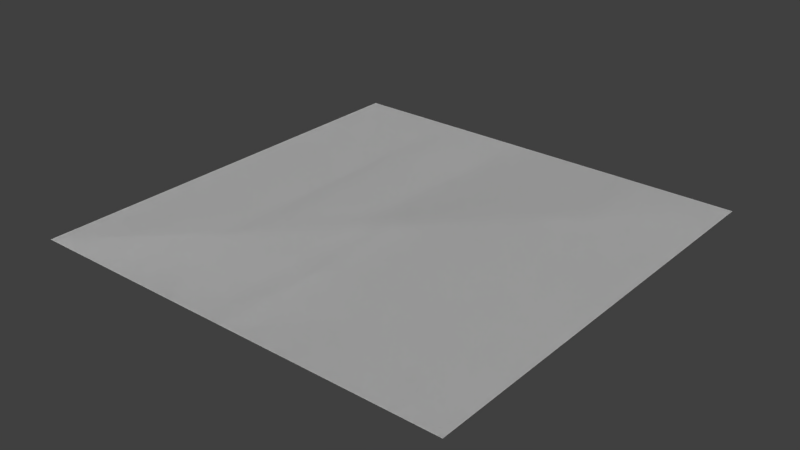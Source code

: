 # Source: doublesided.blend  (saved by Blender 2.71.0; exported with 4.5.12 LTS)
import bpy
from mathutils import Matrix  # noqa: F401  (used for matrix-valued properties, if any)

bpy.ops.wm.read_factory_settings(use_empty=True)
scene = bpy.context.scene
scene.name = 'Scene'

# ---- collections
col_collection_1 = bpy.data.collections.new('Collection 1'); scene.collection.children.link(col_collection_1)

# ---- materials (node trees are filled in below, after node groups)
mat_material = bpy.data.materials.new('Material')
mat_material.alpha_threshold = 0.0
mat_material.use_transparent_shadow = False
mat_material.roughness = 0.5
mat_material.line_color = (0.0, 0.0, 0.0, 1.0)

# ---- material node trees

# ---- world
world_world = bpy.data.worlds.new('World'); scene.world = world_world
world_world.color = (0.05088, 0.05088, 0.05088)
world_world.use_sun_shadow = False
world_world.sun_shadow_jitter_overblur = 0.0
world_world.cycles.sampling_method = 'MANUAL'
world_world.cycles.sample_map_resolution = 256

# ---- meshes
me_plane = bpy.data.meshes.new('Plane')
me_plane.from_pydata([(-0.5, -0.5, 4.172e-07), (-0.5, 0.5, 4.47e-07), (0.5, -0.5, -4.47e-07), (0.5, 0.5, -4.172e-07), (-0.5, -0.5, 4.172e-07), (-0.5, 0.5, 4.47e-07), (0.5, -0.5, -4.47e-07), (0.5, 0.5, -4.172e-07)], [], [(0, 2, 3, 1), (4, 5, 7, 6)])
_uv = me_plane.uv_layers.new(name='UVMap')
_uv.uv.foreach_set('vector', [2.0, 0.0, 1.0, 0.0, 1.0, 1.0, 2.0, 1.0, 1.0, 0.0, 1.0, 1.0, 0.0, 1.0, 0.0, 0.0])
me_plane.materials.append(mat_material)
me_plane.use_remesh_preserve_volume = False
me_plane.use_remesh_preserve_attributes = False
me_plane.use_mirror_vertex_groups = False
me_plane.update()

# ---- objects
ob_doublesidedplane = bpy.data.objects.new('DoubleSidedPlane', me_plane)

# ---- transforms, parenting, visibility, modifiers, constraints
ob_doublesidedplane.location = (0.0, 0.0, 0.0)
ob_doublesidedplane.lineart.crease_threshold = 0.0

# ---- collection membership
col_collection_1.objects.link(ob_doublesidedplane)

# ---- scene / render settings (as saved in the file)
scene.frame_start = 1; scene.frame_end = 250; scene.frame_set(1)
scene.render.engine = 'BLENDER_EEVEE_NEXT'
scene.render.resolution_percentage = 50
scene.render.dither_intensity = 0.0
scene.cycles.use_denoising = False
scene.cycles.samples = 10
scene.cycles.sampling_pattern = 'TABULATED_SOBOL'
scene.cycles.light_sampling_threshold = 0.0
scene.cycles.use_adaptive_sampling = False
scene.cycles.use_light_tree = False
scene.cycles.blur_glossy = 0.0
scene.cycles.volume_bounces = 1
scene.cycles.pixel_filter_type = 'GAUSSIAN'
scene.cycles.sample_clamp_indirect = 0.0
scene.view_settings.view_transform = 'Standard'
bpy.context.view_layer.update()

# ---- added for rendering (the .blend has no active camera and no usable light): camera, sun
cam_auto = bpy.data.cameras.new('AutoCamera')
cam_auto.lens = 50.0
cam_auto.sensor_width = 36.0
cam_auto.clip_end = 1000.0
ob_auto_camera = bpy.data.objects.new('AutoCamera', cam_auto)
scene.collection.objects.link(ob_auto_camera)
ob_auto_camera.location = (1.30847, -1.57016, 1.04677)
ob_auto_camera.rotation_euler = (1.09748, -7.21219e-08, 0.694738)
scene.camera = ob_auto_camera
light_auto_sun = bpy.data.lights.new('AutoSun', 'SUN')
light_auto_sun.energy = 3.0
light_auto_sun.angle = 0.0523599
ob_auto_sun = bpy.data.objects.new('AutoSun', light_auto_sun)
scene.collection.objects.link(ob_auto_sun)
ob_auto_sun.rotation_euler = (0.872665, 0.174533, 0.523599)
bpy.context.view_layer.update()
